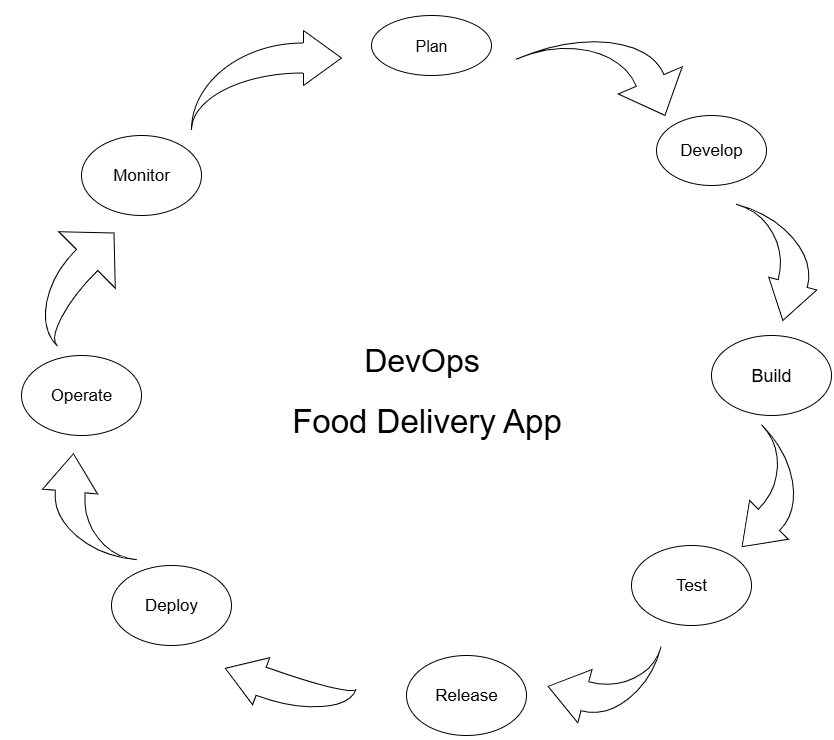

The diagram above was exported from draw.io. Its source (the exported page's mxGraphModel, read from the mxfile embedded in the PNG):
<mxGraphModel dx="1489" dy="1853" grid="1" gridSize="10" guides="1" tooltips="1" connect="1" arrows="1" fold="1" page="1" pageScale="1" pageWidth="850" pageHeight="1100" math="0" shadow="0">
  <root>
    <mxCell id="0" />
    <mxCell id="1" parent="0" />
    <mxCell id="F4p8qsflakHmDmq3Jy-3-1" value="&lt;font style=&quot;font-size: 16px;&quot;&gt;Plan&lt;/font&gt;" style="ellipse;whiteSpace=wrap;html=1;strokeColor=light-dark(#000000,#FF9933);fillColor=light-dark(#FFFFFF,#CC6600);" vertex="1" parent="1">
      <mxGeometry x="390" y="-70" width="120" height="60" as="geometry" />
    </mxCell>
    <mxCell id="F4p8qsflakHmDmq3Jy-3-2" value="&lt;span style=&quot;font-size: 17px;&quot;&gt;Develop&lt;/span&gt;" style="ellipse;whiteSpace=wrap;html=1;strokeColor=light-dark(#000000,#FF9933);fillColor=light-dark(#FFFFFF,#CC6600);" vertex="1" parent="1">
      <mxGeometry x="675" y="30" width="110" height="70" as="geometry" />
    </mxCell>
    <mxCell id="F4p8qsflakHmDmq3Jy-3-3" value="&lt;font style=&quot;font-size: 18px;&quot;&gt;Build&lt;/font&gt;" style="ellipse;whiteSpace=wrap;html=1;strokeColor=light-dark(#000000,#FF9933);fillColor=light-dark(#FFFFFF,#CC6600);" vertex="1" parent="1">
      <mxGeometry x="730" y="250" width="120" height="80" as="geometry" />
    </mxCell>
    <mxCell id="F4p8qsflakHmDmq3Jy-3-4" value="&lt;font style=&quot;font-size: 17px;&quot;&gt;Monitor&lt;/font&gt;" style="ellipse;whiteSpace=wrap;html=1;fillColor=light-dark(#FFFFFF,#CC6600);" vertex="1" parent="1">
      <mxGeometry x="100" y="50" width="120" height="80" as="geometry" />
    </mxCell>
    <mxCell id="F4p8qsflakHmDmq3Jy-3-5" value="&lt;span style=&quot;font-size: 17px;&quot;&gt;Test&lt;/span&gt;" style="ellipse;whiteSpace=wrap;html=1;fillColor=light-dark(#FFFFFF,#CC6600);" vertex="1" parent="1">
      <mxGeometry x="650" y="460" width="120" height="80" as="geometry" />
    </mxCell>
    <mxCell id="F4p8qsflakHmDmq3Jy-3-6" value="&lt;span style=&quot;font-size: 17px;&quot;&gt;Release&lt;/span&gt;" style="ellipse;whiteSpace=wrap;html=1;fillColor=light-dark(#FFFFFF,#CC6600);" vertex="1" parent="1">
      <mxGeometry x="425" y="570" width="120" height="80" as="geometry" />
    </mxCell>
    <mxCell id="F4p8qsflakHmDmq3Jy-3-7" value="&lt;span style=&quot;font-size: 17px;&quot;&gt;Deploy&lt;/span&gt;" style="ellipse;whiteSpace=wrap;html=1;fillColor=light-dark(#FFFFFF,#CC6600);" vertex="1" parent="1">
      <mxGeometry x="130" y="480" width="120" height="80" as="geometry" />
    </mxCell>
    <mxCell id="F4p8qsflakHmDmq3Jy-3-8" value="&lt;font style=&quot;font-size: 17px;&quot;&gt;Operate&lt;/font&gt;" style="ellipse;whiteSpace=wrap;html=1;fillColor=light-dark(#FFFFFF,#CC6600);" vertex="1" parent="1">
      <mxGeometry x="40" y="270" width="120" height="80" as="geometry" />
    </mxCell>
    <mxCell id="F4p8qsflakHmDmq3Jy-3-13" value="" style="html=1;shadow=0;dashed=0;align=center;verticalAlign=middle;shape=mxgraph.arrows2.jumpInArrow;dy=15;dx=38;arrowHead=55;fillColor=light-dark(#FFFFFF,#FFE6CC);" vertex="1" parent="1">
      <mxGeometry x="210" y="-55" width="150" height="100" as="geometry" />
    </mxCell>
    <mxCell id="F4p8qsflakHmDmq3Jy-3-14" value="" style="html=1;shadow=0;dashed=0;align=center;verticalAlign=middle;shape=mxgraph.arrows2.jumpInArrow;dy=15;dx=38;arrowHead=100;direction=north;rotation=45;fillColor=light-dark(#FFFFFF,#FFFFFF);" vertex="1" parent="1">
      <mxGeometry x="50" y="130" width="80" height="120" as="geometry" />
    </mxCell>
    <mxCell id="F4p8qsflakHmDmq3Jy-3-15" value="" style="html=1;shadow=0;dashed=0;align=center;verticalAlign=middle;shape=mxgraph.arrows2.jumpInArrow;dy=15;dx=38;arrowHead=69.44;direction=south;rotation=-23;fillColor=light-dark(#FFFFFF,#FFFFFF);" vertex="1" parent="1">
      <mxGeometry x="550" y="-60" width="150" height="110" as="geometry" />
    </mxCell>
    <mxCell id="F4p8qsflakHmDmq3Jy-3-17" value="" style="html=1;shadow=0;dashed=0;align=center;verticalAlign=middle;shape=mxgraph.arrows2.jumpInArrow;dy=15;dx=38;arrowHead=55;direction=north;rotation=5;fillColor=light-dark(#FFFFFF,#FFFFFF);" vertex="1" parent="1">
      <mxGeometry x="60" y="370" width="100" height="100" as="geometry" />
    </mxCell>
    <mxCell id="F4p8qsflakHmDmq3Jy-3-19" value="" style="html=1;shadow=0;dashed=0;align=center;verticalAlign=middle;shape=mxgraph.arrows2.jumpInArrow;dy=15;dx=38;arrowHead=55;direction=west;rotation=20;fillColor=light-dark(#FFFFFF,#FFFFFF);" vertex="1" parent="1">
      <mxGeometry x="240" y="580" width="130" height="50" as="geometry" />
    </mxCell>
    <mxCell id="F4p8qsflakHmDmq3Jy-3-22" value="" style="html=1;shadow=0;dashed=0;align=center;verticalAlign=middle;shape=mxgraph.arrows2.jumpInArrow;dy=15;dx=38;arrowHead=55;direction=west;rotation=15;fillColor=light-dark(#FFFFFF,#FFFFFF);" vertex="1" parent="1">
      <mxGeometry x="570.15" y="546.83" width="98.88" height="95" as="geometry" />
    </mxCell>
    <mxCell id="F4p8qsflakHmDmq3Jy-3-24" value="" style="html=1;shadow=0;dashed=0;align=center;verticalAlign=middle;shape=mxgraph.arrows2.jumpInArrow;dy=15;dx=38;arrowHead=55;direction=west;rotation=-45;fillColor=light-dark(#FFFFFF,#FFFFFF);" vertex="1" parent="1">
      <mxGeometry x="730" y="360" width="100" height="100" as="geometry" />
    </mxCell>
    <mxCell id="F4p8qsflakHmDmq3Jy-3-25" value="" style="html=1;shadow=0;dashed=0;align=center;verticalAlign=middle;shape=mxgraph.arrows2.jumpInArrow;dy=15;dx=38;arrowHead=49.67;direction=west;rotation=-75;fillColor=light-dark(#FFFFFF,#FFFFFF);" vertex="1" parent="1">
      <mxGeometry x="740" y="130" width="100" height="100" as="geometry" />
    </mxCell>
    <mxCell id="F4p8qsflakHmDmq3Jy-3-26" value="&lt;font style=&quot;font-size: 32px;&quot;&gt;DevOps&lt;/font&gt;" style="text;html=1;align=center;verticalAlign=middle;resizable=0;points=[];autosize=1;strokeColor=none;fillColor=none;" vertex="1" parent="1">
      <mxGeometry x="370" y="250" width="140" height="50" as="geometry" />
    </mxCell>
    <mxCell id="F4p8qsflakHmDmq3Jy-3-27" value="&lt;br&gt;&lt;div&gt;&lt;br&gt;&lt;/div&gt;&lt;div&gt;&lt;br&gt;&lt;/div&gt;" style="text;html=1;align=center;verticalAlign=middle;resizable=0;points=[];autosize=1;strokeColor=none;fillColor=none;" vertex="1" parent="1">
      <mxGeometry x="480" y="203" width="20" height="60" as="geometry" />
    </mxCell>
    <mxCell id="F4p8qsflakHmDmq3Jy-3-28" value="&lt;font style=&quot;font-size: 33px;&quot;&gt;Food Delivery App&lt;/font&gt;" style="text;html=1;align=center;verticalAlign=middle;resizable=0;points=[];autosize=1;strokeColor=none;fillColor=none;" vertex="1" parent="1">
      <mxGeometry x="300" y="310" width="290" height="50" as="geometry" />
    </mxCell>
  </root>
</mxGraphModel>